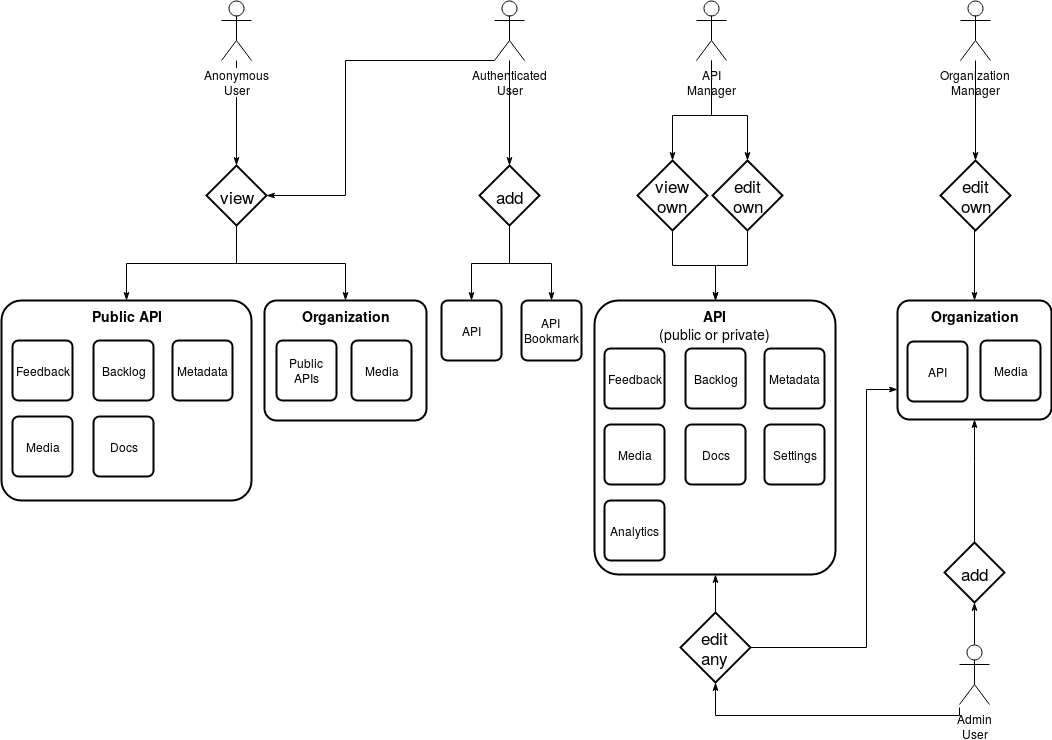

The diagram above was exported from draw.io. Its source (the exported page's mxGraphModel, read from the mxfile embedded in the PNG):
<mxGraphModel dx="1450" dy="754" grid="0" gridSize="10" guides="1" tooltips="1" connect="1" arrows="1" fold="1" page="1" pageScale="1" pageWidth="1100" pageHeight="850" background="#ffffff" math="0" shadow="0">
  <root>
    <mxCell id="0" />
    <mxCell id="1" parent="0" />
    <mxCell id="52" style="edgeStyle=orthogonalEdgeStyle;rounded=0;html=1;exitX=0.5;exitY=1;startArrow=none;startFill=0;endArrow=classicThin;endFill=1;jettySize=auto;orthogonalLoop=1;" parent="1" source="4" target="51" edge="1">
      <mxGeometry relative="1" as="geometry" />
    </mxCell>
    <mxCell id="58" style="edgeStyle=orthogonalEdgeStyle;rounded=0;html=1;exitX=0.5;exitY=1;startArrow=none;startFill=0;endArrow=classicThin;endFill=1;jettySize=auto;orthogonalLoop=1;" parent="1" source="4" target="26" edge="1">
      <mxGeometry relative="1" as="geometry" />
    </mxCell>
    <mxCell id="4" value="view" style="shape=rhombus;strokeWidth=2;fontSize=17;perimeter=rhombusPerimeter;whiteSpace=wrap;html=1;align=center;" parent="1" vertex="1">
      <mxGeometry x="230" y="265" width="60" height="60" as="geometry" />
    </mxCell>
    <mxCell id="30" style="edgeStyle=orthogonalEdgeStyle;rounded=0;html=1;entryX=0.5;entryY=0;startArrow=none;startFill=0;endArrow=classicThin;endFill=1;jettySize=auto;orthogonalLoop=1;" parent="1" source="7" target="4" edge="1">
      <mxGeometry relative="1" as="geometry" />
    </mxCell>
    <mxCell id="7" value="Anonymous&lt;br&gt;User" style="shape=umlActor;verticalLabelPosition=bottom;labelBackgroundColor=#ffffff;verticalAlign=top;html=1;" parent="1" vertex="1">
      <mxGeometry x="245" y="100" width="30" height="60" as="geometry" />
    </mxCell>
    <mxCell id="71" style="edgeStyle=orthogonalEdgeStyle;rounded=0;html=1;startArrow=none;startFill=0;endArrow=classicThin;endFill=1;jettySize=auto;orthogonalLoop=1;entryX=1;entryY=0.5;" parent="1" source="5" target="4" edge="1">
      <mxGeometry relative="1" as="geometry">
        <mxPoint x="295" y="300" as="targetPoint" />
        <Array as="points">
          <mxPoint x="369" y="160" />
          <mxPoint x="369" y="295" />
        </Array>
      </mxGeometry>
    </mxCell>
    <mxCell id="5" value="Authenticated&lt;br&gt;User" style="shape=umlActor;verticalLabelPosition=bottom;labelBackgroundColor=#ffffff;verticalAlign=top;html=1;" parent="1" vertex="1">
      <mxGeometry x="518" y="100" width="30" height="60" as="geometry" />
    </mxCell>
    <mxCell id="93" style="edgeStyle=orthogonalEdgeStyle;rounded=0;html=1;exitX=0.5;exitY=1;entryX=0.5;entryY=0;startArrow=none;startFill=0;endArrow=classicThin;endFill=1;jettySize=auto;orthogonalLoop=1;" parent="1" source="33" target="92" edge="1">
      <mxGeometry relative="1" as="geometry" />
    </mxCell>
    <mxCell id="33" value="add" style="shape=rhombus;strokeWidth=2;fontSize=17;perimeter=rhombusPerimeter;whiteSpace=wrap;html=1;align=center;" parent="1" vertex="1">
      <mxGeometry x="503" y="265" width="60" height="60" as="geometry" />
    </mxCell>
    <mxCell id="37" style="edgeStyle=orthogonalEdgeStyle;rounded=0;html=1;entryX=0.5;entryY=0;startArrow=none;startFill=0;endArrow=classicThin;endFill=1;jettySize=auto;orthogonalLoop=1;" parent="1" source="5" target="33" edge="1">
      <mxGeometry relative="1" as="geometry" />
    </mxCell>
    <mxCell id="34" value="API" style="strokeWidth=2;rounded=1;arcSize=10;whiteSpace=wrap;html=1;align=center;" parent="1" vertex="1">
      <mxGeometry x="465" y="400" width="60" height="60" as="geometry" />
    </mxCell>
    <mxCell id="35" style="edgeStyle=orthogonalEdgeStyle;rounded=0;html=1;entryX=0.5;entryY=0;startArrow=none;startFill=0;endArrow=classicThin;endFill=1;jettySize=auto;orthogonalLoop=1;" parent="1" source="33" target="34" edge="1">
      <mxGeometry relative="1" as="geometry" />
    </mxCell>
    <mxCell id="20" value="API&lt;br&gt;Manager" style="shape=umlActor;verticalLabelPosition=bottom;labelBackgroundColor=#ffffff;verticalAlign=top;html=1;" parent="1" vertex="1">
      <mxGeometry x="720" y="100" width="30" height="60" as="geometry" />
    </mxCell>
    <mxCell id="38" value="edit&lt;br&gt;own" style="shape=rhombus;strokeWidth=2;fontSize=17;perimeter=rhombusPerimeter;whiteSpace=wrap;html=1;align=center;" parent="1" vertex="1">
      <mxGeometry x="736" y="260" width="70" height="70" as="geometry" />
    </mxCell>
    <mxCell id="39" style="edgeStyle=orthogonalEdgeStyle;rounded=0;html=1;entryX=0.5;entryY=0;startArrow=none;startFill=0;endArrow=classicThin;endFill=1;jettySize=auto;orthogonalLoop=1;" parent="1" source="20" target="38" edge="1">
      <mxGeometry relative="1" as="geometry">
        <Array as="points">
          <mxPoint x="735" y="215" />
          <mxPoint x="771" y="215" />
        </Array>
      </mxGeometry>
    </mxCell>
    <mxCell id="75" style="edgeStyle=orthogonalEdgeStyle;rounded=0;html=1;exitX=0.5;exitY=1;startArrow=none;startFill=0;endArrow=classicThin;endFill=1;jettySize=auto;orthogonalLoop=1;" parent="1" source="40" target="54" edge="1">
      <mxGeometry relative="1" as="geometry" />
    </mxCell>
    <mxCell id="40" value="view&lt;br&gt;own" style="shape=rhombus;strokeWidth=2;fontSize=17;perimeter=rhombusPerimeter;whiteSpace=wrap;html=1;align=center;" parent="1" vertex="1">
      <mxGeometry x="661" y="260" width="70" height="70" as="geometry" />
    </mxCell>
    <mxCell id="41" style="edgeStyle=orthogonalEdgeStyle;rounded=0;html=1;entryX=0.5;entryY=0;startArrow=none;startFill=0;endArrow=classicThin;endFill=1;jettySize=auto;orthogonalLoop=1;" parent="1" source="20" target="40" edge="1">
      <mxGeometry relative="1" as="geometry">
        <mxPoint x="735" y="202" as="sourcePoint" />
        <Array as="points">
          <mxPoint x="735" y="215" />
          <mxPoint x="696" y="215" />
        </Array>
      </mxGeometry>
    </mxCell>
    <mxCell id="55" style="edgeStyle=orthogonalEdgeStyle;rounded=0;html=1;exitX=0.5;exitY=1;startArrow=none;startFill=0;endArrow=classicThin;endFill=1;jettySize=auto;orthogonalLoop=1;" parent="1" source="38" target="54" edge="1">
      <mxGeometry relative="1" as="geometry" />
    </mxCell>
    <mxCell id="21" value="Organization&lt;br&gt;Manager" style="shape=umlActor;verticalLabelPosition=bottom;labelBackgroundColor=#ffffff;verticalAlign=top;html=1;" parent="1" vertex="1">
      <mxGeometry x="984" y="100" width="30" height="60" as="geometry" />
    </mxCell>
    <mxCell id="22" value="Admin&lt;br&gt;User" style="shape=umlActor;verticalLabelPosition=bottom;labelBackgroundColor=#ffffff;verticalAlign=top;html=1;" parent="1" vertex="1">
      <mxGeometry x="983" y="744" width="30" height="60" as="geometry" />
    </mxCell>
    <mxCell id="74" style="edgeStyle=orthogonalEdgeStyle;rounded=0;html=1;startArrow=none;startFill=0;endArrow=classicThin;endFill=1;jettySize=auto;orthogonalLoop=1;" parent="1" source="44" target="28" edge="1">
      <mxGeometry relative="1" as="geometry">
        <Array as="points">
          <mxPoint x="998" y="561" />
          <mxPoint x="998" y="561" />
        </Array>
      </mxGeometry>
    </mxCell>
    <mxCell id="44" value="add" style="shape=rhombus;strokeWidth=2;fontSize=17;perimeter=rhombusPerimeter;whiteSpace=wrap;html=1;align=center;" parent="1" vertex="1">
      <mxGeometry x="968" y="642" width="60" height="60" as="geometry" />
    </mxCell>
    <mxCell id="45" style="edgeStyle=orthogonalEdgeStyle;rounded=0;html=1;startArrow=none;startFill=0;endArrow=classicThin;endFill=1;jettySize=auto;orthogonalLoop=1;entryX=0.5;entryY=1;" parent="1" source="22" target="44" edge="1">
      <mxGeometry relative="1" as="geometry">
        <mxPoint x="961" y="622" as="targetPoint" />
        <Array as="points" />
      </mxGeometry>
    </mxCell>
    <mxCell id="50" style="edgeStyle=orthogonalEdgeStyle;rounded=0;html=1;entryX=0.5;entryY=0;startArrow=none;startFill=0;endArrow=classicThin;endFill=1;jettySize=auto;orthogonalLoop=1;exitX=0.5;exitY=1;" parent="1" source="48" target="28" edge="1">
      <mxGeometry relative="1" as="geometry">
        <Array as="points">
          <mxPoint x="998" y="329" />
        </Array>
      </mxGeometry>
    </mxCell>
    <mxCell id="48" value="edit&lt;br&gt;own" style="shape=rhombus;strokeWidth=2;fontSize=17;perimeter=rhombusPerimeter;whiteSpace=wrap;html=1;align=center;" parent="1" vertex="1">
      <mxGeometry x="964" y="260" width="70" height="70" as="geometry" />
    </mxCell>
    <mxCell id="49" style="edgeStyle=orthogonalEdgeStyle;rounded=0;html=1;entryX=0.5;entryY=0;startArrow=none;startFill=0;endArrow=classicThin;endFill=1;jettySize=auto;orthogonalLoop=1;" parent="1" source="21" target="48" edge="1">
      <mxGeometry relative="1" as="geometry" />
    </mxCell>
    <mxCell id="67" style="edgeStyle=orthogonalEdgeStyle;rounded=0;html=1;entryX=0;entryY=0.75;startArrow=none;startFill=0;endArrow=classicThin;endFill=1;jettySize=auto;orthogonalLoop=1;exitX=1;exitY=0.5;" parent="1" source="65" target="28" edge="1">
      <mxGeometry relative="1" as="geometry">
        <Array as="points">
          <mxPoint x="890" y="747" />
          <mxPoint x="890" y="489" />
        </Array>
      </mxGeometry>
    </mxCell>
    <mxCell id="95" style="edgeStyle=orthogonalEdgeStyle;rounded=0;html=1;entryX=0.5;entryY=1;startArrow=none;startFill=0;endArrow=classicThin;endFill=1;jettySize=auto;orthogonalLoop=1;" edge="1" parent="1" source="65" target="54">
      <mxGeometry relative="1" as="geometry" />
    </mxCell>
    <mxCell id="65" value="edit&lt;br&gt;any" style="shape=rhombus;strokeWidth=2;fontSize=17;perimeter=rhombusPerimeter;whiteSpace=wrap;html=1;align=center;" parent="1" vertex="1">
      <mxGeometry x="704" y="712" width="70" height="70" as="geometry" />
    </mxCell>
    <mxCell id="66" style="edgeStyle=orthogonalEdgeStyle;rounded=0;html=1;startArrow=none;startFill=0;endArrow=classicThin;endFill=1;jettySize=auto;orthogonalLoop=1;entryX=0.5;entryY=1;" parent="1" target="65" edge="1">
      <mxGeometry relative="1" as="geometry">
        <mxPoint x="983" y="807" as="sourcePoint" />
        <mxPoint x="739" y="714" as="targetPoint" />
        <Array as="points">
          <mxPoint x="983" y="815" />
          <mxPoint x="739" y="815" />
        </Array>
      </mxGeometry>
    </mxCell>
    <mxCell id="88" value="" style="group" parent="1" vertex="1" connectable="0">
      <mxGeometry x="921" y="400" width="154" height="119" as="geometry" />
    </mxCell>
    <mxCell id="28" value="&lt;b&gt;&lt;font style=&quot;font-size: 14px&quot;&gt;Organization&lt;/font&gt;&lt;/b&gt;" style="strokeWidth=2;rounded=1;arcSize=10;whiteSpace=wrap;html=1;align=center;verticalAlign=top;" parent="88" vertex="1">
      <mxGeometry width="154" height="119" as="geometry" />
    </mxCell>
    <mxCell id="86" value="API" style="strokeWidth=2;rounded=1;arcSize=10;whiteSpace=wrap;html=1;align=center;" parent="88" vertex="1">
      <mxGeometry x="10" y="41" width="60" height="60" as="geometry" />
    </mxCell>
    <mxCell id="87" value="Media" style="strokeWidth=2;rounded=1;arcSize=10;whiteSpace=wrap;html=1;align=center;" parent="88" vertex="1">
      <mxGeometry x="83" y="40" width="60" height="60" as="geometry" />
    </mxCell>
    <mxCell id="90" value="" style="group" parent="1" vertex="1" connectable="0">
      <mxGeometry x="308" y="400" width="162" height="120" as="geometry" />
    </mxCell>
    <mxCell id="63" value="" style="group" parent="90" vertex="1" connectable="0">
      <mxGeometry x="-20" width="162" height="120" as="geometry" />
    </mxCell>
    <mxCell id="51" value="&lt;b&gt;&lt;font style=&quot;font-size: 14px&quot;&gt;Organization&lt;/font&gt;&lt;/b&gt;" style="strokeWidth=2;rounded=1;arcSize=10;whiteSpace=wrap;html=1;align=center;verticalAlign=top;" parent="63" vertex="1">
      <mxGeometry width="162" height="120" as="geometry" />
    </mxCell>
    <mxCell id="61" value="Public&lt;br&gt;APIs" style="strokeWidth=2;rounded=1;arcSize=10;whiteSpace=wrap;html=1;align=center;" parent="63" vertex="1">
      <mxGeometry x="12" y="40" width="60" height="60" as="geometry" />
    </mxCell>
    <mxCell id="62" value="Media" style="strokeWidth=2;rounded=1;arcSize=10;whiteSpace=wrap;html=1;align=center;" parent="63" vertex="1">
      <mxGeometry x="87" y="40" width="60" height="60" as="geometry" />
    </mxCell>
    <mxCell id="91" value="" style="group" parent="1" vertex="1" connectable="0">
      <mxGeometry x="25" y="400" width="250" height="200" as="geometry" />
    </mxCell>
    <mxCell id="26" value="&lt;b&gt;&lt;font style=&quot;font-size: 14px&quot;&gt;Public API&lt;/font&gt;&lt;/b&gt;" style="strokeWidth=2;rounded=1;arcSize=10;whiteSpace=wrap;html=1;align=center;glass=0;shadow=0;comic=0;verticalAlign=top;" parent="91" vertex="1">
      <mxGeometry width="250" height="200" as="geometry" />
    </mxCell>
    <mxCell id="29" value="Feedback" style="strokeWidth=2;rounded=1;arcSize=10;whiteSpace=wrap;html=1;align=center;" parent="91" vertex="1">
      <mxGeometry x="11" y="40" width="60" height="60" as="geometry" />
    </mxCell>
    <mxCell id="53" value="Backlog" style="strokeWidth=2;rounded=1;arcSize=10;whiteSpace=wrap;html=1;align=center;" parent="91" vertex="1">
      <mxGeometry x="92" y="40" width="60" height="60" as="geometry" />
    </mxCell>
    <mxCell id="56" value="Docs" style="strokeWidth=2;rounded=1;arcSize=10;whiteSpace=wrap;html=1;align=center;" parent="91" vertex="1">
      <mxGeometry x="92" y="116" width="60" height="60" as="geometry" />
    </mxCell>
    <mxCell id="57" value="Media" style="strokeWidth=2;rounded=1;arcSize=10;whiteSpace=wrap;html=1;align=center;" parent="91" vertex="1">
      <mxGeometry x="11" y="116" width="60" height="60" as="geometry" />
    </mxCell>
    <mxCell id="64" value="Metadata" style="strokeWidth=2;rounded=1;arcSize=10;whiteSpace=wrap;html=1;align=center;" parent="91" vertex="1">
      <mxGeometry x="171" y="40" width="60" height="60" as="geometry" />
    </mxCell>
    <mxCell id="92" value="API&lt;br&gt;Bookmark" style="strokeWidth=2;rounded=1;arcSize=10;whiteSpace=wrap;html=1;align=center;" parent="1" vertex="1">
      <mxGeometry x="545" y="400" width="60" height="60" as="geometry" />
    </mxCell>
    <mxCell id="54" value="&lt;b&gt;&lt;font style=&quot;font-size: 14px&quot;&gt;API&lt;br&gt;&lt;/font&gt;&lt;/b&gt;&lt;font style=&quot;font-size: 14px&quot;&gt;(public or private)&lt;/font&gt;&lt;b&gt;&lt;font style=&quot;font-size: 14px&quot;&gt;&lt;br&gt;&lt;br&gt;&lt;br&gt;&lt;/font&gt;&lt;/b&gt;" style="strokeWidth=2;rounded=1;arcSize=10;whiteSpace=wrap;html=1;align=center;verticalAlign=top;" parent="1" vertex="1">
      <mxGeometry x="618" y="400" width="241" height="274" as="geometry" />
    </mxCell>
    <mxCell id="77" value="Feedback" style="strokeWidth=2;rounded=1;arcSize=10;whiteSpace=wrap;html=1;align=center;" parent="1" vertex="1">
      <mxGeometry x="628" y="448" width="60" height="60" as="geometry" />
    </mxCell>
    <mxCell id="78" value="Backlog" style="strokeWidth=2;rounded=1;arcSize=10;whiteSpace=wrap;html=1;align=center;" parent="1" vertex="1">
      <mxGeometry x="709" y="448" width="60" height="60" as="geometry" />
    </mxCell>
    <mxCell id="79" value="Docs" style="strokeWidth=2;rounded=1;arcSize=10;whiteSpace=wrap;html=1;align=center;" parent="1" vertex="1">
      <mxGeometry x="709" y="524" width="60" height="60" as="geometry" />
    </mxCell>
    <mxCell id="80" value="Media" style="strokeWidth=2;rounded=1;arcSize=10;whiteSpace=wrap;html=1;align=center;" parent="1" vertex="1">
      <mxGeometry x="628" y="524" width="60" height="60" as="geometry" />
    </mxCell>
    <mxCell id="81" value="Metadata" style="strokeWidth=2;rounded=1;arcSize=10;whiteSpace=wrap;html=1;align=center;" parent="1" vertex="1">
      <mxGeometry x="788" y="448" width="60" height="60" as="geometry" />
    </mxCell>
    <mxCell id="82" value="Settings" style="strokeWidth=2;rounded=1;arcSize=10;whiteSpace=wrap;html=1;align=center;" parent="1" vertex="1">
      <mxGeometry x="788" y="524" width="60" height="60" as="geometry" />
    </mxCell>
    <mxCell id="94" value="Analytics" style="strokeWidth=2;rounded=1;arcSize=10;whiteSpace=wrap;html=1;align=center;" vertex="1" parent="1">
      <mxGeometry x="628" y="600" width="60" height="60" as="geometry" />
    </mxCell>
  </root>
</mxGraphModel>